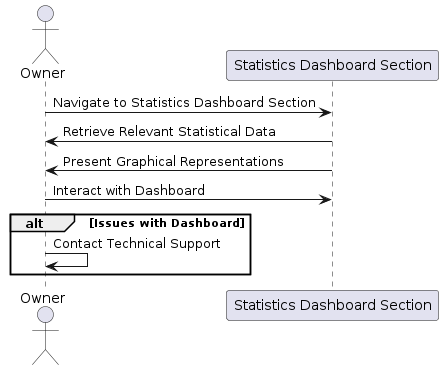

The diagram above was rendered by PlantUML. Its source (embedded in the PNG):
@startuml
actor Owner

participant "Statistics Dashboard Section" as Dashboard

Owner -> Dashboard: Navigate to Statistics Dashboard Section
Dashboard -> Owner: Retrieve Relevant Statistical Data
Dashboard -> Owner: Present Graphical Representations
Owner -> Dashboard: Interact with Dashboard

alt Issues with Dashboard
    Owner -> Owner: Contact Technical Support
end
@enduml